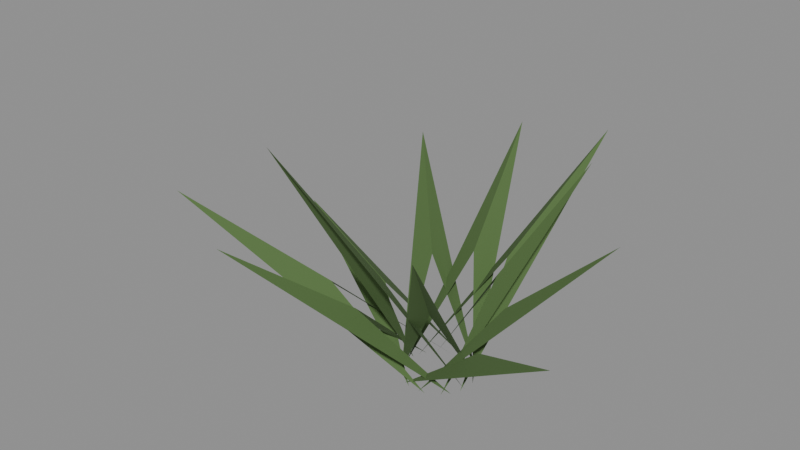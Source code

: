 # Source: palmetto.blend  (saved by Blender 5.2.44; exported with 4.5.12 LTS)
import bpy
from mathutils import Matrix  # noqa: F401  (used for matrix-valued properties, if any)

bpy.ops.wm.read_factory_settings(use_empty=True)
scene = bpy.context.scene
scene.name = 'Scene'

# ---- materials (node trees are filled in below, after node groups)
mat_spiky_palmetto = bpy.data.materials.new('Spiky_palmetto')
mat_snowleaf = bpy.data.materials.new('SnowLeaf')

# ---- material node trees
mat_spiky_palmetto.use_nodes = True; mat_spiky_palmetto.node_tree.nodes.clear()
_N = mat_spiky_palmetto.node_tree.nodes; _L = mat_spiky_palmetto.node_tree.links
n0 = _N.new('ShaderNodeBsdfPrincipled'); n0.name = 'Principled BSDF'; n0.location = (-200, 100)
n0.inputs[0].default_value = (0.07819, 0.147, 0.04231, 1.0)
n0.inputs[2].default_value = 0.92
n0.inputs[10].default_value = 0.005
n1 = _N.new('ShaderNodeOutputMaterial'); n1.name = 'Material Output'; n1.location = (200, 100)
_L.new(n0.outputs[0], n1.inputs[0])
n1.is_active_output = True
mat_snowleaf.use_nodes = True; mat_snowleaf.node_tree.nodes.clear()
_N = mat_snowleaf.node_tree.nodes; _L = mat_snowleaf.node_tree.links
n0 = _N.new('ShaderNodeBsdfPrincipled'); n0.name = 'Principled BSDF'; n0.location = (-200, 100)
n0.inputs[0].default_value = (0.855, 0.8879, 0.956, 1.0)
n0.inputs[2].default_value = 0.8
n0.inputs[10].default_value = 0.005
n1 = _N.new('ShaderNodeOutputMaterial'); n1.name = 'Material Output'; n1.location = (200, 100)
_L.new(n0.outputs[0], n1.inputs[0])
n1.is_active_output = True

# ---- meshes
me_palmetto = bpy.data.meshes.new('palmetto')
me_palmetto.from_pydata([(-0.009124, 0.08954, 0.05), (0.1696, 0.01728, 0.2889), (0.424, 0.0432, 0.5222), (0.009124, -0.08954, 0.05), (0.424, 0.0432, 0.5222), (0.1696, 0.01728, 0.2889), (-0.0593, 0.06771, 0.05), (0.09861, 0.08636, 0.3197), (0.2465, 0.2159, 0.5992), (0.0593, -0.06771, 0.05), (0.2465, 0.2159, 0.5992), (0.09861, 0.08636, 0.3197), (-0.08548, 0.02816, 0.05), (0.05991, 0.1819, 0.311), (0.1498, 0.4547, 0.5774), (0.08548, -0.02816, 0.05), (0.1498, 0.4547, 0.5774), (0.05991, 0.1819, 0.311), (-0.08818, -0.01802, 0.05), (-0.03674, 0.1798, 0.2953), (-0.09184, 0.4494, 0.5381), (0.08818, 0.01802, 0.05), (-0.09184, 0.4494, 0.5381), (-0.03674, 0.1798, 0.2953), (-0.0651, -0.06215, 0.05), (-0.1343, 0.1407, 0.2708), (-0.3358, 0.3517, 0.4771), (0.0651, 0.06215, 0.05), (-0.3358, 0.3517, 0.4771), (-0.1343, 0.1407, 0.2708), (-0.02021, -0.0877, 0.05), (-0.2065, 0.04757, 0.2038), (-0.5162, 0.1189, 0.3094), (0.02021, 0.0877, 0.05), (-0.5162, 0.1189, 0.3094), (-0.2065, 0.04757, 0.2038), (0.02636, -0.08605, 0.05), (-0.2678, -0.08205, 0.2433), (-0.6696, -0.2051, 0.4082), (-0.02636, 0.08605, 0.05), (-0.6696, -0.2051, 0.4082), (-0.2678, -0.08205, 0.2433), (0.07523, -0.04939, 0.05), (-0.1106, -0.1685, 0.2674), (-0.2765, -0.4211, 0.4684), (-0.07523, 0.04939, 0.05), (-0.2765, -0.4211, 0.4684), (-0.1106, -0.1685, 0.2674), (0.08888, -0.01417, 0.05), (-0.02866, -0.1798, 0.3869), (-0.07166, -0.4495, 0.7674), (-0.08888, 0.01417, 0.05), (-0.07166, -0.4495, 0.7674), (-0.02866, -0.1798, 0.3869), (0.08012, 0.041, 0.05), (0.05645, -0.1103, 0.2868), (0.1411, -0.2758, 0.5169), (-0.08012, -0.041, 0.05), (0.1411, -0.2758, 0.5169), (0.05645, -0.1103, 0.2868), (0.03787, 0.08165, 0.05), (0.1697, -0.07869, 0.2192), (0.4241, -0.1967, 0.3481), (-0.03787, -0.08165, 0.05), (0.4241, -0.1967, 0.3481), (0.1697, -0.07869, 0.2192)], [], [(0, 1, 2), (3, 4, 5), (6, 7, 8), (9, 10, 11), (12, 13, 14), (15, 16, 17), (18, 19, 20), (21, 22, 23), (24, 25, 26), (27, 28, 29), (30, 31, 32), (33, 34, 35), (36, 37, 38), (39, 40, 41), (42, 43, 44), (45, 46, 47), (48, 49, 50), (51, 52, 53), (54, 55, 56), (57, 58, 59), (60, 61, 62), (63, 64, 65)])
me_palmetto.materials.append(mat_spiky_palmetto)
me_palmetto.materials.append(mat_snowleaf)
me_palmetto.update()

# ---- objects
ob_palmetto = bpy.data.objects.new('palmetto', me_palmetto)

# ---- transforms, parenting, visibility, modifiers, constraints
ob_palmetto.location = (0.0, 0.0, 0.0)

# ---- collection membership
scene.collection.objects.link(ob_palmetto)

# ---- scene / render settings (as saved in the file)
scene.frame_start = 1; scene.frame_end = 250; scene.frame_set(1)
scene.render.engine = 'BLENDER_EEVEE_NEXT'
scene.render.bake_bias = 0.0
scene.render.bake_samples = 0
scene.render.compositor_device = 'GPU'
scene.eevee.use_volume_custom_range = False
scene.eevee.fast_gi_thickness_near = 0.1
scene.eevee.fast_gi_thickness_far = 0.0
scene.eevee.ray_tracing_options.screen_trace_thickness = 0.1
bpy.context.view_layer.update()

# ---- added for rendering (the .blend has no active camera and no usable light): camera, sun + grey world if the file has none
cam_auto = bpy.data.cameras.new('AutoCamera')
cam_auto.lens = 50.0
cam_auto.sensor_width = 36.0
cam_auto.clip_end = 1000.0
ob_auto_camera = bpy.data.objects.new('AutoCamera', cam_auto)
scene.collection.objects.link(ob_auto_camera)
ob_auto_camera.location = (1.34847, -1.76286, 1.58564)
ob_auto_camera.rotation_euler = (1.09748, -7.21219e-08, 0.694738)
scene.camera = ob_auto_camera
light_auto_sun = bpy.data.lights.new('AutoSun', 'SUN')
light_auto_sun.energy = 3.0
light_auto_sun.angle = 0.0523599
ob_auto_sun = bpy.data.objects.new('AutoSun', light_auto_sun)
scene.collection.objects.link(ob_auto_sun)
ob_auto_sun.rotation_euler = (0.872665, 0.174533, 0.523599)
if scene.world is None:
    world_auto = bpy.data.worlds.new('AutoWorld')
    world_auto.color = (0.3, 0.3, 0.3)
    scene.world = world_auto
bpy.context.view_layer.update()
